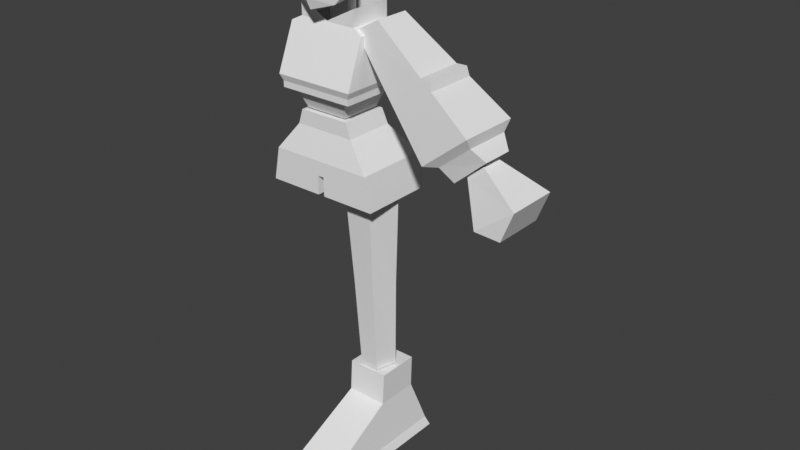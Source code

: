 # Source: low-poly-character.blend  (saved by Blender 5.1.29; exported with 4.5.12 LTS)
import bpy
from mathutils import Matrix  # noqa: F401  (used for matrix-valued properties, if any)

bpy.ops.wm.read_factory_settings(use_empty=True)
scene = bpy.context.scene
scene.name = 'Scene'

# ---- collections
col_collection = bpy.data.collections.new('Collection'); scene.collection.children.link(col_collection)

# ---- world
world_world = bpy.data.worlds.new('World'); scene.world = world_world
world_world.use_nodes = True; world_world.node_tree.nodes.clear()
_N = world_world.node_tree.nodes; _L = world_world.node_tree.links
n0 = _N.new('ShaderNodeOutputWorld'); n0.name = 'World Output'; n0.location = (200, 100)
n1 = _N.new('ShaderNodeBackground'); n1.name = 'Background'; n1.location = (-200, 100)
n1.inputs[0].default_value = (0.05088, 0.05088, 0.05088, 1.0)
_L.new(n1.outputs[0], n0.inputs[0])
n0.is_active_output = True
world_world.color = (0.05088, 0.05088, 0.05088)
world_world.sun_shadow_jitter_overblur = 0.0

# ---- meshes
me_cube = bpy.data.meshes.new('Cube')
me_cube.from_pydata([(0.01146, -0.2898, 0.0005298), (0.01146, -0.03608, 0.3026), (0.01146, 0.1727, 0.0005298), (0.01146, 0.11, 0.3026), (0.1856, -0.2898, 0.0005298), (0.1535, -0.03608, 0.3026), (0.1856, 0.1727, 0.0005298), (0.1535, 0.11, 0.3026), (0.01146, -0.2898, 0.07572), (0.01146, 0.1475, 0.07572), (0.1672, 0.1475, 0.07572), (0.1672, -0.2898, 0.07572), (0.01146, -0.04353, 0.1929), (0.01146, 0.1056, 0.1929), (0.1535, 0.1056, 0.1929), (0.1535, -0.04353, 0.1929), (0.01146, 0.1618, 0.03313), (0.1724, 0.1618, 0.03313), (0.1724, -0.2898, 0.03313), (0.01146, -0.2898, 0.03313)], [], [(12, 1, 3, 13), (13, 3, 7, 14), (14, 7, 5, 15), (15, 5, 1, 12), (2, 6, 4, 0), (7, 3, 1, 5), (18, 11, 8, 19), (17, 10, 11, 18), (16, 9, 10, 17), (19, 8, 9, 16), (11, 15, 12, 8), (10, 14, 15, 11), (9, 13, 14, 10), (8, 12, 13, 9), (0, 19, 16, 2), (2, 16, 17, 6), (6, 17, 18, 4), (4, 18, 19, 0)])
_uv = me_cube.uv_layers.new(name='UVMap')
_uv.uv.foreach_set('vector', [0.5342, 0.0, 0.625, 0.0, 0.625, 0.25, 0.5342, 0.25, 0.5342, 0.25, 0.625, 0.25, 0.625, 0.5, 0.5342, 0.5, 0.5342, 0.5, 0.625, 0.5, 0.625, 0.75, 0.5342, 0.75, 0.5342, 0.75, 0.625, 0.75, 0.625, 1.0, 0.5342, 1.0, 0.125, 0.5, 0.375, 0.5, 0.375, 0.75, 0.125, 0.75, 0.625, 0.5, 0.875, 0.5, 0.875, 0.75, 0.625, 0.75, 0.402, 0.75, 0.4372, 0.75, 0.4372, 1.0, 0.402, 1.0, 0.402, 0.5, 0.4372, 0.5, 0.4372, 0.75, 0.402, 0.75, 0.402, 0.25, 0.4372, 0.25, 0.4372, 0.5, 0.402, 0.5, 0.402, 0.0, 0.4372, 0.0, 0.4372, 0.25, 0.402, 0.25, 0.4372, 0.75, 0.5342, 0.75, 0.5342, 1.0, 0.4372, 1.0, 0.4372, 0.5, 0.5342, 0.5, 0.5342, 0.75, 0.4372, 0.75, 0.4372, 0.25, 0.5342, 0.25, 0.5342, 0.5, 0.4372, 0.5, 0.4372, 0.0, 0.5342, 0.0, 0.5342, 0.25, 0.4372, 0.25, 0.375, 0.0, 0.402, 0.0, 0.402, 0.25, 0.375, 0.25, 0.375, 0.25, 0.402, 0.25, 0.402, 0.5, 0.375, 0.5, 0.375, 0.5, 0.402, 0.5, 0.402, 0.75, 0.375, 0.75, 0.375, 0.75, 0.402, 0.75, 0.402, 1.0, 0.375, 1.0])
me_cube.update()
me_cylinder_001 = bpy.data.meshes.new('Cylinder.001')
me_cylinder_001.from_pydata([(0.08073, 0.08966, 0.3049), (0.09863, 0.0773, 0.9624), (0.1349, 0.0458, 0.3049), (0.1759, 0.01311, 0.9624), (0.1142, -0.02516, 0.3049), (0.1464, -0.09075, 0.9624), (0.04724, -0.02516, 0.3049), (0.05085, -0.09075, 0.9624), (0.02654, 0.0458, 0.3049), (0.02132, 0.01311, 0.9624), (0.0894, 0.0734, 0.6307), (0.1557, 0.02437, 0.6307), (0.1278, -0.05686, 0.6307), (0.05095, -0.05686, 0.6307), (0.0231, 0.02437, 0.6307)], [], [(10, 1, 3, 11), (11, 3, 5, 12), (12, 5, 7, 13), (13, 7, 9, 14), (14, 9, 1, 10), (8, 14, 10, 0), (6, 13, 14, 8), (4, 12, 13, 6), (2, 11, 12, 4), (0, 10, 11, 2)])
_uv = me_cylinder_001.uv_layers.new(name='UVMap')
_uv.uv.foreach_set('vector', [1.0, 0.5002, 1.0, 1.0, 0.8, 1.0, 0.8, 0.5002, 0.8, 0.5002, 0.8, 1.0, 0.6, 1.0, 0.6, 0.5002, 0.6, 0.5002, 0.6, 1.0, 0.4, 1.0, 0.4, 0.5002, 0.4, 0.5002, 0.4, 1.0, 0.2, 1.0, 0.2, 0.5002, 0.2, 0.5002, 0.2, 1.0, 2.98e-08, 1.0, -5.154e-06, 0.5002, 0.2, 0.0, 0.2, 0.5002, -5.154e-06, 0.5002, 2.98e-08, 0.0, 0.4, 0.0, 0.4, 0.5002, 0.2, 0.5002, 0.2, 0.0, 0.6, 0.0, 0.6, 0.5002, 0.4, 0.5002, 0.4, 0.0, 0.8, 0.0, 0.8, 0.5002, 0.6, 0.5002, 0.6, 0.0, 1.0, 0.0, 1.0, 0.5002, 0.8, 0.5002, 0.8, 0.0])
me_cylinder_001.update()
me_cube_002 = bpy.data.meshes.new('Cube.002')
me_cube_002.from_pydata([(-0.5635, -0.2696, -0.6265), (-1.269, -0.6907, 1.0), (-0.5635, 0.7809, -0.6265), (-1.269, 0.9198, 1.0), (-2.98e-08, 0.9198, 0.2817), (-2.98e-08, -0.6907, 0.2817), (-1.134, 0.9198, 0.2817), (-1.134, -0.6907, 0.2817), (-2.98e-08, 0.7809, -0.6265), (-2.98e-08, -0.2696, -0.6265), (-0.669, 0.7788, -0.3082), (-0.669, -0.3049, -0.3082), (-2.98e-08, -0.3049, -0.3082), (-2.98e-08, 0.7788, -0.3082), (-0.03272, 0.7809, -0.6265), (-0.06587, -0.6907, 0.2817), (-0.06587, 0.9198, 0.2817), (-0.0737, -0.6907, 1.0), (-0.0737, 0.9198, 1.0), (-0.03272, -0.2696, -0.6265), (-0.03885, 0.7788, -0.3082), (-0.03885, -0.3049, -0.3082), (-1.193, -0.6907, 0.5938), (-2.98e-08, 0.9198, 0.5938), (-2.98e-08, -0.6907, 0.5938), (-1.193, 0.9198, 0.5938), (-0.06927, 0.9198, 0.5938), (-0.06927, -0.6907, 0.5938)], [], [(22, 1, 3, 25), (19, 21, 11, 0), (14, 20, 13, 8), (27, 17, 1, 22), (11, 7, 6, 10), (18, 3, 1, 17), (21, 15, 7, 11), (14, 8, 9, 19), (20, 16, 4, 13), (0, 11, 10, 2), (25, 3, 18, 26), (10, 6, 16, 20), (2, 14, 19, 0), (12, 5, 15, 21), (17, 27, 26, 18), (23, 26, 27, 24), (2, 10, 20, 14), (9, 12, 21, 19), (5, 24, 27, 15), (6, 25, 26, 16), (16, 26, 23, 4), (15, 27, 22, 7), (7, 22, 25, 6)])
_uv = me_cube_002.uv_layers.new(name='UVMap')
_uv.uv.foreach_set('vector', [0.5638, 0.0, 0.625, 0.0, 0.625, 0.25, 0.5638, 0.25, 0.375, 0.8823, 0.4278, 0.8823, 0.4278, 1.0, 0.375, 1.0, 0.375, 0.3677, 0.4278, 0.3677, 0.4278, 0.375, 0.375, 0.375, 0.5638, 0.8823, 0.625, 0.8823, 0.625, 1.0, 0.5638, 1.0, 0.4278, 0.0, 0.5167, 0.0, 0.5167, 0.25, 0.4278, 0.25, 0.7573, 0.5, 0.875, 0.5, 0.875, 0.75, 0.7573, 0.75, 0.4278, 0.8823, 0.5167, 0.8823, 0.5167, 1.0, 0.4278, 1.0, 0.2427, 0.5, 0.25, 0.5, 0.25, 0.75, 0.2427, 0.75, 0.4278, 0.3677, 0.5167, 0.3677, 0.5167, 0.375, 0.4278, 0.375, 0.375, 0.0, 0.4278, 0.0, 0.4278, 0.25, 0.375, 0.25, 0.5638, 0.25, 0.625, 0.25, 0.625, 0.3677, 0.5638, 0.3677, 0.4278, 0.25, 0.5167, 0.25, 0.5167, 0.3677, 0.4278, 0.3677, 0.125, 0.5, 0.2427, 0.5, 0.2427, 0.75, 0.125, 0.75, 0.4278, 0.875, 0.5167, 0.875, 0.5167, 0.8823, 0.4278, 0.8823, 0.625, 0.8823, 0.5638, 0.8823, 0.5638, 0.3677, 0.625, 0.3677, 0.5638, 0.375, 0.5638, 0.3677, 0.5638, 0.8823, 0.5638, 0.875, 0.375, 0.25, 0.4278, 0.25, 0.4278, 0.3677, 0.375, 0.3677, 0.375, 0.875, 0.4278, 0.875, 0.4278, 0.8823, 0.375, 0.8823, 0.5167, 0.875, 0.5638, 0.875, 0.5638, 0.8823, 0.5167, 0.8823, 0.5167, 0.25, 0.5638, 0.25, 0.5638, 0.3677, 0.5167, 0.3677, 0.5167, 0.3677, 0.5638, 0.3677, 0.5638, 0.375, 0.5167, 0.375, 0.5167, 0.8823, 0.5638, 0.8823, 0.5638, 1.0, 0.5167, 1.0, 0.5167, 0.0, 0.5638, 0.0, 0.5638, 0.25, 0.5167, 0.25])
me_cube_002.update()
me_cube_003 = bpy.data.meshes.new('Cube.003')
me_cube_003.from_pydata([(0.7191, -1.055, -1.672), (0.9086, -1.316, -1.051), (0.7191, 0.3046, -1.672), (0.9086, 0.5991, -1.065), (1.244, -1.498, -1.044), (1.244, 0.7426, -1.056), (1.244, -1.498, -0.8457), (1.244, 0.7481, -0.8457), (1.334, 0.8679, -0.6416), (1.334, -1.57, -0.6416), (0.9712, 0.4992, 0.9964), (0.9712, -0.9185, 0.9964), (1.308, 0.6461, 0.8264), (1.308, -0.9861, 0.8264), (0.0, 0.3046, -1.672), (0.0, 0.5991, -1.065), (0.0, -1.055, -1.672), (0.0, -1.316, -1.051), (0.0, 0.7426, -1.056), (0.0, -1.498, -1.044), (0.0, 0.7481, -0.8457), (0.0, -1.498, -0.8457), (0.0, 0.8679, -0.6416), (0.0, -1.57, -0.6416), (0.0, 0.4992, 0.9964), (0.0, -0.9185, 0.9964), (0.0, 0.6461, 0.8264), (0.0, -0.9861, 0.8264), (0.0, 0.4992, 1.52), (0.9712, 0.4992, 1.52), (0.9712, -0.9185, 1.52), (0.0, -0.9185, 1.023)], [], [(14, 15, 3, 2), (2, 3, 1, 0), (14, 2, 0, 16), (1, 3, 5, 4), (17, 1, 4, 19), (21, 6, 9, 23), (19, 4, 6, 21), (4, 5, 7, 6), (13, 12, 10, 11), (6, 7, 8, 9), (27, 13, 11, 25), (23, 9, 13, 27), (9, 8, 12, 13), (8, 22, 26, 12), (12, 26, 24, 10), (11, 10, 29, 30), (7, 20, 22, 8), (5, 18, 20, 7), (3, 15, 18, 5), (0, 1, 17, 16), (25, 11, 30, 31), (10, 24, 28, 29)])
_uv = me_cube_003.uv_layers.new(name='UVMap')
_uv.uv.foreach_set('vector', [0.375, 0.375, 0.625, 0.375, 0.625, 0.5, 0.375, 0.5, 0.375, 0.5, 0.625, 0.5, 0.625, 0.75, 0.375, 0.75, 0.25, 0.5, 0.375, 0.5, 0.375, 0.75, 0.25, 0.75, 0.625, 0.75, 0.625, 0.5, 0.625, 0.5, 0.625, 0.75, 0.625, 0.875, 0.625, 0.75, 0.625, 0.75, 0.625, 0.875, 0.625, 0.875, 0.625, 0.75, 0.625, 0.75, 0.625, 0.875, 0.625, 0.875, 0.625, 0.75, 0.625, 0.75, 0.625, 0.875, 0.625, 0.75, 0.625, 0.5, 0.625, 0.5, 0.625, 0.75, 0.625, 0.75, 0.625, 0.5, 0.625, 0.5, 0.625, 0.75, 0.625, 0.75, 0.625, 0.5, 0.625, 0.5, 0.625, 0.75, 0.625, 0.875, 0.625, 0.75, 0.625, 0.75, 0.625, 0.875, 0.625, 0.875, 0.625, 0.75, 0.625, 0.75, 0.625, 0.875, 0.625, 0.75, 0.625, 0.5, 0.625, 0.5, 0.625, 0.75, 0.625, 0.5, 0.625, 0.375, 0.625, 0.375, 0.625, 0.5, 0.625, 0.5, 0.625, 0.375, 0.625, 0.375, 0.625, 0.5, 0.625, 0.75, 0.625, 0.5, 0.625, 0.5, 0.625, 0.75, 0.625, 0.5, 0.625, 0.375, 0.625, 0.375, 0.625, 0.5, 0.625, 0.5, 0.625, 0.375, 0.625, 0.375, 0.625, 0.5, 0.625, 0.5, 0.625, 0.375, 0.625, 0.375, 0.625, 0.5, 0.375, 0.75, 0.625, 0.75, 0.625, 0.875, 0.375, 0.875, 0.625, 0.875, 0.625, 0.75, 0.625, 0.75, 0.625, 0.875, 0.625, 0.5, 0.625, 0.375, 0.625, 0.375, 0.625, 0.5])
me_cube_003.update()
me_cube_004 = bpy.data.meshes.new('Cube.004')
me_cube_004.from_pydata([(0.4545, -0.07653, 1.11), (0.09872, -0.08345, 1.484), (0.4545, 0.02998, 1.11), (0.09872, 0.0369, 1.484), (0.561, -0.07653, 1.202), (0.1815, -0.08345, 1.53), (0.561, 0.02998, 1.202), (0.1815, 0.0369, 1.53), (0.3776, -0.1267, 1.156), (0.3776, 0.08017, 1.156), (0.5291, 0.08017, 1.277), (0.5291, -0.1267, 1.277), (0.4193, 0.05607, 1.157), (0.5251, 0.05607, 1.242), (0.5251, -0.1026, 1.242), (0.4193, -0.1026, 1.157), (0.2356, -0.1047, 1.323), (0.2356, 0.05815, 1.323), (0.3522, 0.05815, 1.405), (0.3522, -0.1047, 1.405), (0.2697, 0.06344, 1.283), (0.3947, 0.06344, 1.375), (0.3947, -0.11, 1.375), (0.2697, -0.11, 1.283), (0.2508, -0.107, 1.305), (0.2508, 0.0605, 1.305), (0.3865, 0.0605, 1.405), (0.3865, -0.107, 1.405)], [], [(16, 1, 3, 17), (17, 3, 7, 18), (18, 7, 5, 19), (19, 5, 1, 16), (2, 6, 4, 0), (7, 3, 1, 5), (14, 11, 8, 15), (13, 10, 11, 14), (12, 9, 10, 13), (15, 8, 9, 12), (0, 15, 12, 2), (2, 12, 13, 6), (6, 13, 14, 4), (4, 14, 15, 0), (27, 19, 16, 24), (26, 18, 19, 27), (25, 17, 18, 26), (24, 16, 17, 25), (8, 23, 20, 9), (9, 20, 21, 10), (10, 21, 22, 11), (11, 22, 23, 8), (23, 24, 25, 20), (20, 25, 26, 21), (21, 26, 27, 22), (22, 27, 24, 23)])
_uv = me_cube_004.uv_layers.new(name='UVMap')
_uv.uv.foreach_set('vector', [0.5223, 0.0, 0.625, 0.0, 0.625, 0.25, 0.5223, 0.25, 0.5223, 0.25, 0.625, 0.25, 0.625, 0.5, 0.5223, 0.5, 0.5223, 0.5, 0.625, 0.5, 0.625, 0.75, 0.5223, 0.75, 0.5223, 0.75, 0.625, 0.75, 0.625, 1.0, 0.5223, 1.0, 0.125, 0.5, 0.375, 0.5, 0.375, 0.75, 0.125, 0.75, 0.625, 0.5, 0.875, 0.5, 0.875, 0.75, 0.625, 0.75, 0.4028, 0.75, 0.4158, 0.75, 0.4158, 1.0, 0.4028, 1.0, 0.4028, 0.5, 0.4158, 0.5, 0.4158, 0.75, 0.4028, 0.75, 0.4028, 0.25, 0.4158, 0.25, 0.4158, 0.5, 0.4028, 0.5, 0.4028, 0.0, 0.4158, 0.0, 0.4158, 0.25, 0.4028, 0.25, 0.375, 0.0, 0.4028, 0.0, 0.4028, 0.25, 0.375, 0.25, 0.375, 0.25, 0.4028, 0.25, 0.4028, 0.5, 0.375, 0.5, 0.375, 0.5, 0.4028, 0.5, 0.4028, 0.75, 0.375, 0.75, 0.375, 0.75, 0.4028, 0.75, 0.4028, 1.0, 0.375, 1.0, 0.5109, 0.75, 0.5223, 0.75, 0.5223, 1.0, 0.5109, 1.0, 0.5109, 0.5, 0.5223, 0.5, 0.5223, 0.75, 0.5109, 0.75, 0.5109, 0.25, 0.5223, 0.25, 0.5223, 0.5, 0.5109, 0.5, 0.5109, 0.0, 0.5223, 0.0, 0.5223, 0.25, 0.5109, 0.25, 0.4158, 0.0, 0.4967, 0.0, 0.4967, 0.25, 0.4158, 0.25, 0.4158, 0.25, 0.4967, 0.25, 0.4967, 0.5, 0.4158, 0.5, 0.4158, 0.5, 0.4967, 0.5, 0.4967, 0.75, 0.4158, 0.75, 0.4158, 0.75, 0.4967, 0.75, 0.4967, 1.0, 0.4158, 1.0, 0.4967, 0.0, 0.5109, 0.0, 0.5109, 0.25, 0.4967, 0.25, 0.4967, 0.25, 0.5109, 0.25, 0.5109, 0.5, 0.4967, 0.5, 0.4967, 0.5, 0.5109, 0.5, 0.5109, 0.75, 0.4967, 0.75, 0.4967, 0.75, 0.5109, 0.75, 0.5109, 1.0, 0.4967, 1.0])
me_cube_004.update()
me_cube_005 = bpy.data.meshes.new('Cube.005')
me_cube_005.from_pydata([(0.5512, -0.1105, 1.003), (0.4852, -0.05765, 1.133), (0.5512, 0.06603, 1.003), (0.4852, 0.01313, 1.133), (0.6813, -0.1105, 1.1), (0.539, -0.05765, 1.179), (0.6813, 0.06603, 1.1), (0.539, 0.01313, 1.179), (0.6405, 0.06603, 0.9986), (0.6405, -0.1105, 0.9986)], [], [(0, 1, 3, 2), (2, 3, 7, 6), (6, 7, 5, 4), (4, 5, 1, 0), (4, 0, 9), (7, 3, 1, 5), (2, 6, 8), (0, 2, 8, 9), (6, 4, 9, 8)])
_uv = me_cube_005.uv_layers.new(name='UVMap')
_uv.uv.foreach_set('vector', [0.375, 0.0, 0.625, 0.0, 0.625, 0.25, 0.375, 0.25, 0.375, 0.25, 0.625, 0.25, 0.625, 0.5, 0.375, 0.5, 0.375, 0.5, 0.625, 0.5, 0.625, 0.75, 0.375, 0.75, 0.375, 0.75, 0.625, 0.75, 0.625, 1.0, 0.375, 1.0, 0.375, 0.75, 0.375, 1.0, 0.375, 0.75, 0.625, 0.5, 0.875, 0.5, 0.875, 0.75, 0.625, 0.75, 0.375, 0.25, 0.375, 0.5, 0.375, 0.25, 0.375, 0.0, 0.375, 0.25, 0.375, 0.25, 0.375, 0.0, 0.375, 0.5, 0.375, 0.75, 0.375, 0.75, 0.375, 0.5])
me_cube_005.update()
me_cylinder = bpy.data.meshes.new('Cylinder')
me_cylinder.from_pydata([(0.0, 0.03051, 1.454), (0.0, 0.03051, 1.581), (0.03591, -0.04358, 1.454), (0.03591, -0.04358, 1.581), (-0.03591, -0.04358, 1.454), (-0.03591, -0.04358, 1.581)], [], [(0, 1, 3, 2), (2, 3, 5, 4), (4, 5, 1, 0)])
_uv = me_cylinder.uv_layers.new(name='UVMap')
_uv.uv.foreach_set('vector', [1.0, 0.0, 1.0, 1.0, 0.6667, 1.0, 0.6667, 0.0, 0.6667, 0.0, 0.6667, 1.0, 0.3333, 1.0, 0.3333, 0.0, 0.3333, 0.0, 0.3333, 1.0, -5.96e-08, 1.0, -5.96e-08, 0.0])
me_cylinder.update()
me_plane = bpy.data.meshes.new('Plane')
me_plane.from_pydata([(0.1263, -0.1154, 1.63), (0.1467, -0.1326, 1.804), (0.0, -0.01893, 1.548), (0.0, -0.1989, 1.804), (0.0, -0.1614, 1.543), (0.08754, -0.04376, 1.582), (0.0, -0.2031, 1.627), (0.0, -0.1854, 1.656), (0.01153, -0.1935, 1.631), (0.0, -0.21, 1.633), (0.0, -0.1965, 1.757), (0.1426, -0.1326, 1.755), (0.06621, -0.1325, 1.561), (0.0, -0.1798, 1.58)], [], [(4, 12, 13), (6, 8, 9), (7, 0, 11, 10), (7, 8, 0), (9, 8, 7), (0, 8, 6), (10, 11, 1, 3), (5, 12, 4, 2), (0, 12, 5), (13, 12, 0, 6)])
_uv = me_plane.uv_layers.new(name='UVMap')
_uv.uv.foreach_set('vector', [0.5, 0.02061, 0.745, 0.05609, 0.5, 0.2075, 0.5, 0.4434, 0.5588, 0.4231, 0.5, 0.4764, 0.5, 0.5446, 1.0, 0.0, 1.0, 0.7985, 0.5, 0.8969, 0.5, 0.5446, 0.5588, 0.4231, 1.0, 0.0, 0.5, 0.4764, 0.5588, 0.4231, 0.5, 0.5446, 1.0, 0.0, 0.5588, 0.4231, 0.5, 0.4434, 0.5, 0.8969, 1.0, 0.7985, 1.0, 1.0, 0.5, 1.0, 0.8401, 0.005089, 0.745, 0.05609, 0.5, 0.02061, 0.5, 0.0, 1.0, 0.0, 0.745, 0.05609, 0.8401, 0.005089, 0.5, 0.2075, 0.745, 0.05609, 1.0, 0.0, 0.5, 0.4434])
me_plane.update()
arm_metarig = bpy.data.armatures.new('metarig')  # bones are not reproduced

# ---- objects
ob_empty_001 = bpy.data.objects.new('Empty.001', None)
ob_metarig = bpy.data.objects.new('metarig', arm_metarig)
ob_empty = bpy.data.objects.new('Empty', None)
ob_cube = bpy.data.objects.new('Cube', me_cube)
ob_cylinder = bpy.data.objects.new('Cylinder', me_cylinder_001)
ob_cube_001 = bpy.data.objects.new('Cube.001', me_cube_002)
ob_cube_002 = bpy.data.objects.new('Cube.002', me_cube_003)
ob_cube_003 = bpy.data.objects.new('Cube.003', me_cube_004)
ob_cube_004 = bpy.data.objects.new('Cube.004', me_cube_005)
ob_cylinder_001 = bpy.data.objects.new('Cylinder.001', me_cylinder)
ob_plane = bpy.data.objects.new('Plane', me_plane)

# ---- transforms, parenting, visibility, modifiers, constraints
ob_empty_001.location = (-1.054, 0.1232, 1.019)
ob_empty_001.rotation_euler = (1.571, -0.0, 1.571)
ob_empty_001.scale = (0.4438, 0.4438, 0.4438)
ob_empty_001.empty_display_type = 'IMAGE'
ob_empty_001.empty_display_size = 5.0
ob_empty_001.use_empty_image_alpha = True
ob_empty_001.color = (1.0, 1.0, 1.0, 0.5)
ob_metarig.location = (0.0, 0.0, 0.0)
ob_empty.location = (-0.009913, 1.141, 1.02)
ob_empty.rotation_euler = (1.571, -0.0, -0.0)
ob_empty.scale = (0.4459, 0.4459, 0.4459)
ob_empty.empty_display_type = 'IMAGE'
ob_empty.empty_display_size = 5.0
ob_empty.use_empty_image_alpha = True
ob_empty.color = (1.0, 1.0, 1.0, 0.07789)
ob_cube.location = (0.0, 0.0, 0.0)
ob_cylinder.location = (0.0, 0.0, 0.0)
ob_cube_001.location = (0.0, 0.0, 1.114)
ob_cube_001.scale = (-0.1562, -0.1562, -0.1562)
_m = ob_cube_001.modifiers.new('Mirror', 'MIRROR')
ob_cube_002.location = (0.0, 0.0, 1.39)
ob_cube_002.scale = (0.1034, 0.1034, 0.1034)
_m = ob_cube_002.modifiers.new('Mirror', 'MIRROR')
ob_cube_003.location = (0.0, 0.0, 0.0)
ob_cube_004.location = (0.0, 0.0, 0.0)
ob_cylinder_001.location = (0.0, 0.0, 0.0)
ob_plane.location = (0.0, 0.0, 0.0)
_m = ob_plane.modifiers.new('Mirror', 'MIRROR')

# ---- collection membership
col_collection.objects.link(ob_empty_001)
col_collection.objects.link(ob_metarig)
col_collection.objects.link(ob_empty)
col_collection.objects.link(ob_cube)
col_collection.objects.link(ob_cylinder)
col_collection.objects.link(ob_cube_001)
col_collection.objects.link(ob_cube_002)
col_collection.objects.link(ob_cube_003)
col_collection.objects.link(ob_cube_004)
col_collection.objects.link(ob_cylinder_001)
col_collection.objects.link(ob_plane)

# ---- scene / render settings (as saved in the file)
scene.frame_start = 1; scene.frame_end = 250; scene.frame_set(20)
scene.render.engine = 'BLENDER_EEVEE_NEXT'
scene.render.bake_bias = 0.0
scene.render.bake_samples = 0
scene.cycles.sampling_pattern = 'TABULATED_SOBOL'
scene.eevee.use_volume_custom_range = False
scene.view_settings.view_transform = 'Standard'
bpy.context.view_layer.update()

# ---- added for rendering (the .blend has no active camera and no usable light): camera, sun
cam_auto = bpy.data.cameras.new('AutoCamera')
cam_auto.lens = 50.0
cam_auto.sensor_width = 36.0
cam_auto.clip_end = 1000.0
ob_auto_camera = bpy.data.objects.new('AutoCamera', cam_auto)
scene.collection.objects.link(ob_auto_camera)
ob_auto_camera.location = (2.14648, -2.34448, 2.4261)
ob_auto_camera.rotation_euler = (1.09748, -7.21219e-08, 0.694738)
scene.camera = ob_auto_camera
light_auto_sun = bpy.data.lights.new('AutoSun', 'SUN')
light_auto_sun.energy = 3.0
light_auto_sun.angle = 0.0523599
ob_auto_sun = bpy.data.objects.new('AutoSun', light_auto_sun)
scene.collection.objects.link(ob_auto_sun)
ob_auto_sun.rotation_euler = (0.872665, 0.174533, 0.523599)
bpy.context.view_layer.update()
